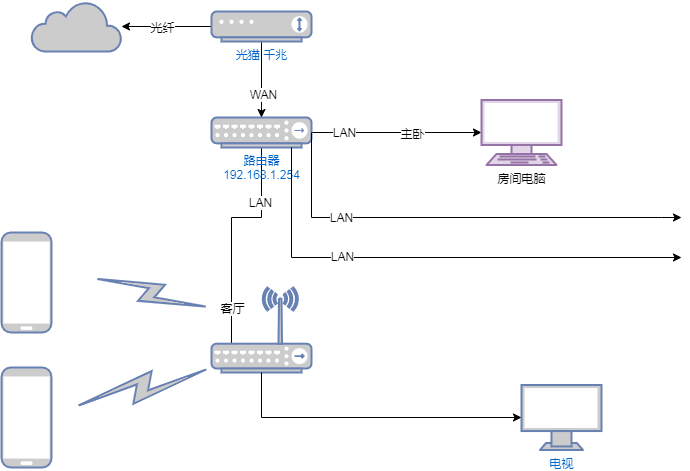

The diagram above was exported from draw.io. Its source (the exported page's mxGraphModel, read from the mxfile embedded in the PNG):
<mxGraphModel dx="874" dy="485" grid="1" gridSize="10" guides="1" tooltips="1" connect="1" arrows="1" fold="1" page="1" pageScale="1" pageWidth="1100" pageHeight="850" math="0" shadow="0">
  <root>
    <mxCell id="0" />
    <mxCell id="1" parent="0" />
    <mxCell id="SZVvL9ISAAE8A0SpN0af-35" style="edgeStyle=orthogonalEdgeStyle;rounded=0;orthogonalLoop=1;jettySize=auto;html=1;entryX=1;entryY=0.7;entryDx=0;entryDy=0;entryPerimeter=0;" parent="1" source="SZVvL9ISAAE8A0SpN0af-1" target="SZVvL9ISAAE8A0SpN0af-4" edge="1">
      <mxGeometry relative="1" as="geometry">
        <Array as="points">
          <mxPoint x="330" y="1060" />
          <mxPoint x="300" y="1060" />
          <mxPoint x="300" y="1190" />
        </Array>
      </mxGeometry>
    </mxCell>
    <mxCell id="SZVvL9ISAAE8A0SpN0af-38" value="LAN" style="edgeLabel;html=1;align=center;verticalAlign=middle;resizable=0;points=[];" parent="SZVvL9ISAAE8A0SpN0af-35" vertex="1" connectable="0">
      <mxGeometry x="-0.6511" y="-2" relative="1" as="geometry">
        <mxPoint as="offset" />
      </mxGeometry>
    </mxCell>
    <mxCell id="SZVvL9ISAAE8A0SpN0af-51" value="客厅" style="edgeLabel;html=1;align=center;verticalAlign=middle;resizable=0;points=[];" parent="SZVvL9ISAAE8A0SpN0af-35" vertex="1" connectable="0">
      <mxGeometry x="0.2289" relative="1" as="geometry">
        <mxPoint as="offset" />
      </mxGeometry>
    </mxCell>
    <mxCell id="SZVvL9ISAAE8A0SpN0af-41" style="edgeStyle=none;rounded=0;orthogonalLoop=1;jettySize=auto;html=1;exitX=1;exitY=0.5;exitDx=0;exitDy=0;exitPerimeter=0;entryX=0;entryY=0.5;entryDx=0;entryDy=0;entryPerimeter=0;strokeColor=default;" parent="1" source="SZVvL9ISAAE8A0SpN0af-1" target="SZVvL9ISAAE8A0SpN0af-9" edge="1">
      <mxGeometry relative="1" as="geometry" />
    </mxCell>
    <mxCell id="SZVvL9ISAAE8A0SpN0af-42" value="主卧" style="edgeLabel;html=1;align=center;verticalAlign=middle;resizable=0;points=[];" parent="SZVvL9ISAAE8A0SpN0af-41" vertex="1" connectable="0">
      <mxGeometry x="0.6118" y="-3" relative="1" as="geometry">
        <mxPoint x="-37" y="-3" as="offset" />
      </mxGeometry>
    </mxCell>
    <mxCell id="SZVvL9ISAAE8A0SpN0af-44" value="LAN" style="edgeLabel;html=1;align=center;verticalAlign=middle;resizable=0;points=[];" parent="SZVvL9ISAAE8A0SpN0af-41" vertex="1" connectable="0">
      <mxGeometry x="-0.7706" y="-4" relative="1" as="geometry">
        <mxPoint x="13" y="-5" as="offset" />
      </mxGeometry>
    </mxCell>
    <mxCell id="SZVvL9ISAAE8A0SpN0af-1" value="路由器&lt;br&gt;192.168.1.254" style="fontColor=#0066CC;verticalAlign=top;verticalLabelPosition=bottom;labelPosition=center;align=center;html=1;outlineConnect=0;fillColor=#CCCCCC;strokeColor=#6881B3;gradientColor=none;gradientDirection=north;strokeWidth=2;shape=mxgraph.networks.hub;" parent="1" vertex="1">
      <mxGeometry x="280" y="960" width="100" height="30" as="geometry" />
    </mxCell>
    <mxCell id="SZVvL9ISAAE8A0SpN0af-3" value="电视" style="fontColor=#0066CC;verticalAlign=top;verticalLabelPosition=bottom;labelPosition=center;align=center;html=1;outlineConnect=0;fillColor=#CCCCCC;strokeColor=#6881B3;gradientColor=none;gradientDirection=north;strokeWidth=2;shape=mxgraph.networks.monitor;" parent="1" vertex="1">
      <mxGeometry x="590" y="1227.5" width="80" height="65" as="geometry" />
    </mxCell>
    <mxCell id="SZVvL9ISAAE8A0SpN0af-4" value="" style="fontColor=#0066CC;verticalAlign=top;verticalLabelPosition=bottom;labelPosition=center;align=center;html=1;outlineConnect=0;fillColor=#CCCCCC;strokeColor=#6881B3;gradientColor=none;gradientDirection=north;strokeWidth=2;shape=mxgraph.networks.wireless_hub;" parent="1" vertex="1">
      <mxGeometry x="280" y="1130" width="100" height="85" as="geometry" />
    </mxCell>
    <mxCell id="SZVvL9ISAAE8A0SpN0af-6" style="edgeStyle=none;rounded=0;orthogonalLoop=1;jettySize=auto;html=1;entryX=0.5;entryY=0;entryDx=0;entryDy=0;entryPerimeter=0;" parent="1" source="SZVvL9ISAAE8A0SpN0af-5" target="SZVvL9ISAAE8A0SpN0af-1" edge="1">
      <mxGeometry relative="1" as="geometry" />
    </mxCell>
    <mxCell id="SZVvL9ISAAE8A0SpN0af-43" value="WAN" style="edgeLabel;html=1;align=center;verticalAlign=middle;resizable=0;points=[];" parent="SZVvL9ISAAE8A0SpN0af-6" vertex="1" connectable="0">
      <mxGeometry x="0.4552" y="1" relative="1" as="geometry">
        <mxPoint y="-3" as="offset" />
      </mxGeometry>
    </mxCell>
    <mxCell id="SZVvL9ISAAE8A0SpN0af-8" style="edgeStyle=none;rounded=0;orthogonalLoop=1;jettySize=auto;html=1;" parent="1" source="SZVvL9ISAAE8A0SpN0af-5" target="SZVvL9ISAAE8A0SpN0af-7" edge="1">
      <mxGeometry relative="1" as="geometry" />
    </mxCell>
    <mxCell id="SZVvL9ISAAE8A0SpN0af-52" value="光纤" style="edgeLabel;html=1;align=center;verticalAlign=middle;resizable=0;points=[];" parent="SZVvL9ISAAE8A0SpN0af-8" vertex="1" connectable="0">
      <mxGeometry x="0.1963" y="3" relative="1" as="geometry">
        <mxPoint x="4" y="-3" as="offset" />
      </mxGeometry>
    </mxCell>
    <mxCell id="SZVvL9ISAAE8A0SpN0af-5" value="光猫 千兆" style="fontColor=#0066CC;verticalAlign=top;verticalLabelPosition=bottom;labelPosition=center;align=center;html=1;outlineConnect=0;fillColor=#CCCCCC;strokeColor=#6881B3;gradientColor=none;gradientDirection=north;strokeWidth=2;shape=mxgraph.networks.modem;" parent="1" vertex="1">
      <mxGeometry x="280" y="854" width="100" height="30" as="geometry" />
    </mxCell>
    <mxCell id="SZVvL9ISAAE8A0SpN0af-7" value="" style="html=1;outlineConnect=0;fillColor=#CCCCCC;strokeColor=#6881B3;gradientColor=none;gradientDirection=north;strokeWidth=2;shape=mxgraph.networks.cloud;fontColor=#ffffff;" parent="1" vertex="1">
      <mxGeometry x="100" y="844" width="90" height="50" as="geometry" />
    </mxCell>
    <mxCell id="SZVvL9ISAAE8A0SpN0af-9" value="房间电脑" style="verticalAlign=top;verticalLabelPosition=bottom;labelPosition=center;align=center;html=1;outlineConnect=0;fillColor=#e1d5e7;strokeColor=#9673a6;gradientDirection=north;strokeWidth=2;shape=mxgraph.networks.terminal;" parent="1" vertex="1">
      <mxGeometry x="550" y="942.5" width="80" height="65" as="geometry" />
    </mxCell>
    <mxCell id="SZVvL9ISAAE8A0SpN0af-10" value="" style="fontColor=#0066CC;verticalAlign=top;verticalLabelPosition=bottom;labelPosition=center;align=center;html=1;outlineConnect=0;fillColor=#CCCCCC;strokeColor=#6881B3;gradientColor=none;gradientDirection=north;strokeWidth=2;shape=mxgraph.networks.mobile;" parent="1" vertex="1">
      <mxGeometry x="70" y="1075" width="50" height="100" as="geometry" />
    </mxCell>
    <mxCell id="SZVvL9ISAAE8A0SpN0af-11" value="" style="fontColor=#0066CC;verticalAlign=top;verticalLabelPosition=bottom;labelPosition=center;align=center;html=1;outlineConnect=0;fillColor=#CCCCCC;strokeColor=#6881B3;gradientColor=none;gradientDirection=north;strokeWidth=2;shape=mxgraph.networks.mobile;" parent="1" vertex="1">
      <mxGeometry x="70" y="1210" width="50" height="100" as="geometry" />
    </mxCell>
    <mxCell id="SZVvL9ISAAE8A0SpN0af-12" value="" style="html=1;outlineConnect=0;fillColor=#CCCCCC;strokeColor=#6881B3;gradientColor=none;gradientDirection=north;strokeWidth=2;shape=mxgraph.networks.comm_link_edge;html=1;rounded=0;" parent="1" target="SZVvL9ISAAE8A0SpN0af-4" edge="1">
      <mxGeometry width="100" height="100" relative="1" as="geometry">
        <mxPoint x="160" y="1120" as="sourcePoint" />
        <mxPoint x="240" y="1100" as="targetPoint" />
        <Array as="points">
          <mxPoint x="210" y="1120" />
        </Array>
      </mxGeometry>
    </mxCell>
    <mxCell id="SZVvL9ISAAE8A0SpN0af-13" value="" style="html=1;outlineConnect=0;fillColor=#CCCCCC;strokeColor=#6881B3;gradientColor=none;gradientDirection=north;strokeWidth=2;shape=mxgraph.networks.comm_link_edge;html=1;rounded=0;entryX=0.02;entryY=0.94;entryDx=0;entryDy=0;entryPerimeter=0;" parent="1" target="SZVvL9ISAAE8A0SpN0af-4" edge="1">
      <mxGeometry width="100" height="100" relative="1" as="geometry">
        <mxPoint x="140" y="1250" as="sourcePoint" />
        <mxPoint x="270" y="1180" as="targetPoint" />
        <Array as="points">
          <mxPoint x="190" y="1250" />
        </Array>
      </mxGeometry>
    </mxCell>
    <mxCell id="SZVvL9ISAAE8A0SpN0af-34" style="edgeStyle=orthogonalEdgeStyle;rounded=0;orthogonalLoop=1;jettySize=auto;html=1;exitX=0.5;exitY=1;exitDx=0;exitDy=0;exitPerimeter=0;entryX=0;entryY=0.5;entryDx=0;entryDy=0;entryPerimeter=0;" parent="1" source="SZVvL9ISAAE8A0SpN0af-4" target="SZVvL9ISAAE8A0SpN0af-3" edge="1">
      <mxGeometry relative="1" as="geometry">
        <mxPoint x="390" y="973.4259259259259" as="sourcePoint" />
        <mxPoint x="570" y="931.7592592592592" as="targetPoint" />
      </mxGeometry>
    </mxCell>
    <mxCell id="SZVvL9ISAAE8A0SpN0af-45" style="edgeStyle=orthogonalEdgeStyle;rounded=0;orthogonalLoop=1;jettySize=auto;html=1;exitX=1;exitY=0.5;exitDx=0;exitDy=0;exitPerimeter=0;" parent="1" source="SZVvL9ISAAE8A0SpN0af-1" edge="1">
      <mxGeometry relative="1" as="geometry">
        <mxPoint x="410" y="1040" as="sourcePoint" />
        <mxPoint x="750" y="1060" as="targetPoint" />
        <Array as="points">
          <mxPoint x="380" y="1060" />
          <mxPoint x="730" y="1060" />
        </Array>
      </mxGeometry>
    </mxCell>
    <mxCell id="SZVvL9ISAAE8A0SpN0af-49" value="LAN" style="edgeLabel;html=1;align=center;verticalAlign=middle;resizable=0;points=[];" parent="SZVvL9ISAAE8A0SpN0af-45" vertex="1" connectable="0">
      <mxGeometry x="-0.5004" y="1" relative="1" as="geometry">
        <mxPoint as="offset" />
      </mxGeometry>
    </mxCell>
    <mxCell id="SZVvL9ISAAE8A0SpN0af-47" style="edgeStyle=orthogonalEdgeStyle;rounded=0;orthogonalLoop=1;jettySize=auto;html=1;exitX=1;exitY=0.5;exitDx=0;exitDy=0;exitPerimeter=0;" parent="1" edge="1">
      <mxGeometry relative="1" as="geometry">
        <mxPoint x="360" y="990" as="sourcePoint" />
        <mxPoint x="750" y="1100" as="targetPoint" />
        <Array as="points">
          <mxPoint x="360" y="1100" />
        </Array>
      </mxGeometry>
    </mxCell>
    <mxCell id="SZVvL9ISAAE8A0SpN0af-50" value="LAN" style="edgeLabel;html=1;align=center;verticalAlign=middle;resizable=0;points=[];" parent="SZVvL9ISAAE8A0SpN0af-47" vertex="1" connectable="0">
      <mxGeometry x="-0.2275" y="2" relative="1" as="geometry">
        <mxPoint x="-33" as="offset" />
      </mxGeometry>
    </mxCell>
  </root>
</mxGraphModel>